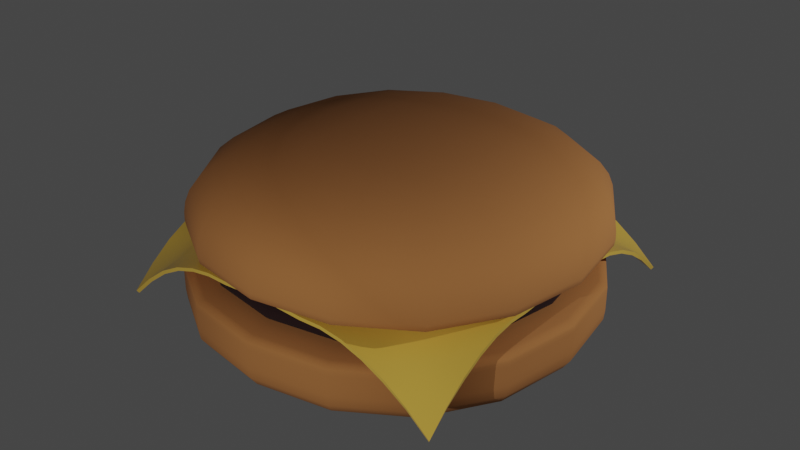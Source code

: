 # Source: hamburger.blend  (saved by Blender 3.6.11; exported with 4.5.12 LTS)
import bpy
from mathutils import Matrix  # noqa: F401  (used for matrix-valued properties, if any)

bpy.ops.wm.read_factory_settings(use_empty=True)
scene = bpy.context.scene
scene.name = 'Scene'

# ---- collections
col_collection = bpy.data.collections.new('Collection'); scene.collection.children.link(col_collection)

# ---- materials (node trees are filled in below, after node groups)
mat_bunmaterial = bpy.data.materials.new('bunMaterial')
mat_bunmaterial.use_transparent_shadow = False
mat_meatmaterial = bpy.data.materials.new('meatMaterial')
mat_meatmaterial.alpha_threshold = 0.0
mat_meatmaterial.use_transparent_shadow = False
mat_meatmaterial.roughness = 0.5
mat_meatmaterial.line_color = (0.0, 0.0, 0.0, 1.0)
mat_material_002 = bpy.data.materials.new('Material.002')
mat_material_002.use_transparent_shadow = False

# ---- node groups
ng_auto_smooth = bpy.data.node_groups.new('Auto Smooth', 'GeometryNodeTree')
_s = ng_auto_smooth.interface.new_socket(name='Geometry', in_out='OUTPUT', socket_type='NodeSocketGeometry')
_s = ng_auto_smooth.interface.new_socket(name='Geometry', in_out='INPUT', socket_type='NodeSocketGeometry')
_s = ng_auto_smooth.interface.new_socket(name='Angle', in_out='INPUT', socket_type='NodeSocketFloat')
_s.subtype = 'ANGLE'
_s.min_value = 0.0
_s.max_value = 3.142
ng_auto_smooth.is_modifier = True
_N = ng_auto_smooth.nodes; _L = ng_auto_smooth.links
n0 = _N.new('NodeGroupOutput'); n0.name = 'Group Output'; n0.location = (480, -100)
n1 = _N.new('NodeGroupInput'); n1.name = 'Group Input'; n1.location = (-420, -300)
n2 = _N.new('NodeGroupInput'); n2.name = 'Group Input.001'; n2.location = (-60, -100)
n3 = _N.new('GeometryNodeSetShadeSmooth'); n3.name = 'Set Shade Smooth'; n3.location = (120, -100)
n3.domain = 'EDGE'
n4 = _N.new('GeometryNodeSetShadeSmooth'); n4.name = 'Set Shade Smooth.001'; n4.location = (300, -100)
n5 = _N.new('GeometryNodeInputMeshEdgeAngle'); n5.name = 'Edge Angle'; n5.location = (-420, -220)
n6 = _N.new('GeometryNodeInputEdgeSmooth'); n6.name = 'Is Edge Smooth'; n6.location = (-60, -160)
n7 = _N.new('GeometryNodeInputShadeSmooth'); n7.name = 'Is Face Smooth'; n7.location = (-240, -340)
n8 = _N.new('FunctionNodeBooleanMath'); n8.name = 'Boolean Math'; n8.location = (-60, -220)
n9 = _N.new('FunctionNodeCompare'); n9.name = 'Compare'; n9.location = (-240, -180)
n9.operation = 'LESS_EQUAL'
_L.new(n5.outputs[0], n9.inputs[0])
_L.new(n4.outputs[0], n0.inputs[0])
_L.new(n1.outputs[1], n9.inputs[1])
_L.new(n9.outputs[0], n8.inputs[0])
_L.new(n7.outputs[0], n8.inputs[1])
_L.new(n2.outputs[0], n3.inputs[0])
_L.new(n6.outputs[0], n3.inputs[1])
_L.new(n3.outputs[0], n4.inputs[0])
_L.new(n8.outputs[0], n3.inputs[2])
n0.is_active_output = True

# ---- material node trees
mat_bunmaterial.use_nodes = True; mat_bunmaterial.node_tree.nodes.clear()
_N = mat_bunmaterial.node_tree.nodes; _L = mat_bunmaterial.node_tree.links
n0 = _N.new('ShaderNodeBsdfPrincipled'); n0.name = 'Principled BSDF'; n0.location = (10, 300)
n0.distribution = 'GGX'
n0.subsurface_method = 'RANDOM_WALK_SKIN'
n0.inputs[0].default_value = (0.4869, 0.1951, 0.05806, 1.0)
n0.inputs[2].default_value = 1.0
n0.inputs[3].default_value = 1.45
n0.inputs[27].default_value = (0.0, 0.0, 0.0, 1.0)
n0.inputs[28].default_value = 1.0
n1 = _N.new('ShaderNodeOutputMaterial'); n1.name = 'Material Output'; n1.location = (300, 300)
_L.new(n0.outputs[0], n1.inputs[0])
n1.is_active_output = True
mat_meatmaterial.use_nodes = True; mat_meatmaterial.node_tree.nodes.clear()
_N = mat_meatmaterial.node_tree.nodes; _L = mat_meatmaterial.node_tree.links
n0 = _N.new('ShaderNodeOutputMaterial'); n0.name = 'Material Output'; n0.location = (300, 300)
n1 = _N.new('ShaderNodeBsdfPrincipled'); n1.name = 'Principled BSDF'; n1.location = (10, 300)
n1.distribution = 'GGX'
n1.subsurface_method = 'RANDOM_WALK_SKIN'
n1.inputs[0].default_value = (0.01884, 0.005359, 0.00577, 1.0)
n1.inputs[2].default_value = 1.0
n1.inputs[3].default_value = 1.45
n1.inputs[27].default_value = (0.0, 0.0, 0.0, 1.0)
n1.inputs[28].default_value = 1.0
_L.new(n1.outputs[0], n0.inputs[0])
n0.is_active_output = True
mat_material_002.use_nodes = True; mat_material_002.node_tree.nodes.clear()
_N = mat_material_002.node_tree.nodes; _L = mat_material_002.node_tree.links
n0 = _N.new('ShaderNodeBsdfPrincipled'); n0.name = 'Principled BSDF'; n0.location = (10, 300)
n0.distribution = 'GGX'
n0.subsurface_method = 'RANDOM_WALK_SKIN'
n0.inputs[0].default_value = (0.8, 0.5077, 0.07723, 1.0)
n0.inputs[2].default_value = 0.1772
n0.inputs[3].default_value = 1.45
n0.inputs[27].default_value = (0.0, 0.0, 0.0, 1.0)
n0.inputs[28].default_value = 1.0
n1 = _N.new('ShaderNodeOutputMaterial'); n1.name = 'Material Output'; n1.location = (300, 300)
_L.new(n0.outputs[0], n1.inputs[0])
n1.is_active_output = True

# ---- world
world_world = bpy.data.worlds.new('World'); scene.world = world_world
world_world.use_nodes = True; world_world.node_tree.nodes.clear()
_N = world_world.node_tree.nodes; _L = world_world.node_tree.links
n0 = _N.new('ShaderNodeOutputWorld'); n0.name = 'World Output'; n0.location = (300, 300)
n1 = _N.new('ShaderNodeBackground'); n1.name = 'Background'; n1.location = (10, 300)
n1.inputs[0].default_value = (0.05088, 0.05088, 0.05088, 1.0)
_L.new(n1.outputs[0], n0.inputs[0])
n0.is_active_output = True
world_world.color = (0.05088, 0.05088, 0.05088)
world_world.use_sun_shadow = False
world_world.sun_shadow_jitter_overblur = 0.0

# ---- lights
light_point = bpy.data.lights.new('Point', 'POINT')
light_point.transmission_factor = 0.0
light_point.energy = 3000.0
light_point.shadow_maximum_resolution = 0.006
light_point.use_absolute_resolution = True
light_point_001 = bpy.data.lights.new('Point.001', 'POINT')
light_point_001.transmission_factor = 0.0
light_point_001.energy = 3000.0
light_point_001.shadow_maximum_resolution = 0.006
light_point_001.use_absolute_resolution = True

# ---- meshes
me_cube_004 = bpy.data.meshes.new('Cube.004')
me_cube_004.from_pydata([(-4.926, -5.0, 0.07447), (-4.926, -5.0, 1.926), (-4.926, 4.851, 0.07447), (-4.926, 4.851, 1.926), (4.926, -5.0, 0.07447), (4.926, -5.0, 1.926), (4.926, 4.851, 0.07447), (4.926, 4.851, 1.926), (-4.926, -5.0, 1.758), (-4.926, 4.851, 1.758), (4.926, 4.851, 1.758), (4.926, -5.0, 1.758), (-4.926, 4.851, 1.259), (4.926, 4.851, 1.259), (4.926, -5.0, 1.259), (-4.926, -5.0, 1.259)], [], [(8, 1, 3, 9), (9, 3, 7, 10), (10, 7, 5, 11), (11, 5, 1, 8), (2, 6, 4, 0), (7, 3, 1, 5), (14, 11, 8, 15), (13, 10, 11, 14), (12, 9, 10, 13), (15, 8, 9, 12), (0, 15, 12, 2), (2, 12, 13, 6), (6, 13, 14, 4), (4, 14, 15, 0)])
me_cube_004.polygons.foreach_set('use_smooth', [True] * 14)
_uv = me_cube_004.uv_layers.new(name='UVMap')
_uv.uv.foreach_set('vector', [0.6103, 0.0, 0.625, 0.0, 0.625, 0.25, 0.6103, 0.25, 0.6103, 0.25, 0.625, 0.25, 0.625, 0.5, 0.6103, 0.5, 0.6103, 0.5, 0.625, 0.5, 0.625, 0.75, 0.6103, 0.75, 0.6103, 0.75, 0.625, 0.75, 0.625, 1.0, 0.6103, 1.0, 0.125, 0.5, 0.375, 0.5, 0.375, 0.75, 0.125, 0.75, 0.625, 0.5, 0.875, 0.5, 0.875, 0.75, 0.625, 0.75, 0.4789, 0.75, 0.6103, 0.75, 0.6103, 1.0, 0.4789, 1.0, 0.4789, 0.5, 0.6103, 0.5, 0.6103, 0.75, 0.4789, 0.75, 0.4789, 0.25, 0.6103, 0.25, 0.6103, 0.5, 0.4789, 0.5, 0.4789, 0.0, 0.6103, 0.0, 0.6103, 0.25, 0.4789, 0.25, 0.375, 0.0, 0.4789, 0.0, 0.4789, 0.25, 0.375, 0.25, 0.375, 0.25, 0.4789, 0.25, 0.4789, 0.5, 0.375, 0.5, 0.375, 0.5, 0.4789, 0.5, 0.4789, 0.75, 0.375, 0.75, 0.375, 0.75, 0.4789, 0.75, 0.4789, 1.0, 0.375, 1.0])
me_cube_004.materials.append(mat_bunmaterial)
me_cube_004.update()
me_cube_005 = bpy.data.meshes.new('Cube.005')
me_cube_005.from_pydata([(-3.322, -3.397, 0.641), (-3.163, -3.238, 1.4), (-3.322, 3.248, 0.641), (-3.163, 3.089, 1.4), (3.322, -3.397, 0.641), (3.163, -3.238, 1.4), (3.322, 3.248, 0.641), (3.163, 3.089, 1.4), (-4.423, -4.497, 1.263), (-4.423, 4.348, 1.263), (4.423, 4.348, 1.263), (4.423, -4.497, 1.263), (-4.423, 4.348, 0.8147), (4.423, 4.348, 0.8147), (4.423, -4.497, 0.8147), (-4.423, -4.497, 0.8147)], [], [(8, 1, 3, 9), (9, 3, 7, 10), (10, 7, 5, 11), (11, 5, 1, 8), (2, 6, 4, 0), (7, 3, 1, 5), (14, 11, 8, 15), (13, 10, 11, 14), (12, 9, 10, 13), (15, 8, 9, 12), (0, 15, 12, 2), (2, 12, 13, 6), (6, 13, 14, 4), (4, 14, 15, 0)])
me_cube_005.polygons.foreach_set('use_smooth', [True] * 14)
_uv = me_cube_005.uv_layers.new(name='UVMap')
_uv.uv.foreach_set('vector', [0.6103, 0.0, 0.625, 0.0, 0.625, 0.25, 0.6103, 0.25, 0.6103, 0.25, 0.625, 0.25, 0.625, 0.5, 0.6103, 0.5, 0.6103, 0.5, 0.625, 0.5, 0.625, 0.75, 0.6103, 0.75, 0.6103, 0.75, 0.625, 0.75, 0.625, 1.0, 0.6103, 1.0, 0.125, 0.5, 0.375, 0.5, 0.375, 0.75, 0.125, 0.75, 0.625, 0.5, 0.875, 0.5, 0.875, 0.75, 0.625, 0.75, 0.4789, 0.75, 0.6103, 0.75, 0.6103, 1.0, 0.4789, 1.0, 0.4789, 0.5, 0.6103, 0.5, 0.6103, 0.75, 0.4789, 0.75, 0.4789, 0.25, 0.6103, 0.25, 0.6103, 0.5, 0.4789, 0.5, 0.4789, 0.0, 0.6103, 0.0, 0.6103, 0.25, 0.4789, 0.25, 0.375, 0.0, 0.4789, 0.0, 0.4789, 0.25, 0.375, 0.25, 0.375, 0.25, 0.4789, 0.25, 0.4789, 0.5, 0.375, 0.5, 0.375, 0.5, 0.4789, 0.5, 0.4789, 0.75, 0.375, 0.75, 0.375, 0.75, 0.4789, 0.75, 0.4789, 1.0, 0.375, 1.0])
me_cube_005.materials.append(mat_meatmaterial)
me_cube_005.update()
me_plane = bpy.data.meshes.new('Plane')
me_plane.from_pydata([(-4.079, -4.078, -1.461), (4.076, -4.086, -1.463), (-4.081, 4.077, -1.461), (4.078, 4.069, -1.459), (-4.083, 3.567, -0.9952), (-4.085, 3.056, -0.626), (-4.085, 2.544, -0.3527), (-4.087, 2.033, -0.1757), (-4.089, 1.52, -0.09587), (-4.093, 1.008, -0.1065), (-4.098, 0.495, -0.1382), (-4.093, -0.01123, -0.1065), (-4.098, -0.5242, -0.1382), (-4.093, -1.03, -0.1065), (-4.089, -1.537, -0.09585), (-4.086, -2.043, -0.1712), (-4.084, -2.546, -0.3341), (-4.082, -3.053, -0.6021), (-4.08, -3.566, -0.9857), (-3.574, -4.076, -0.9876), (-3.071, -4.074, -0.6053), (-2.569, -4.079, -0.3388), (-2.068, -4.087, -0.1779), (-1.569, -4.094, -0.104), (-1.071, -4.099, -0.1134), (-0.5494, -4.094, -0.08739), (-0.02954, -4.089, -0.06479), (0.4698, -4.094, -0.08739), (0.9675, -4.099, -0.1134), (1.489, -4.094, -0.1042), (2.01, -4.092, -0.1843), (2.529, -4.092, -0.3605), (3.047, -4.092, -0.6324), (3.563, -4.09, -0.9996), (4.079, -3.595, -0.997), (4.084, -3.112, -0.6255), (4.09, -2.635, -0.3478), (4.098, -2.164, -0.1647), (4.106, -1.699, -0.07684), (4.115, -1.24, -0.07743), (4.106, -0.6796, -0.05969), (4.099, -0.1261, -0.04425), (4.106, 0.3396, -0.05969), (4.115, 0.7986, -0.07743), (4.106, 1.359, -0.07633), (4.098, 1.913, -0.1628), (4.091, 2.461, -0.3444), (4.085, 3.004, -0.6212), (4.08, 3.541, -0.9927), (3.564, 4.066, -0.9921), (3.045, 4.067, -0.621), (2.523, 4.07, -0.3454), (1.998, 4.074, -0.1657), (1.47, 4.077, -0.08225), (0.9399, 4.078, -0.08827), (0.4067, 4.079, -0.1145), (-0.0793, 4.078, -0.08827), (-0.5889, 4.078, -0.08827), (-1.122, 4.079, -0.1145), (-1.608, 4.078, -0.1049), (-2.097, 4.078, -0.1839), (-2.588, 4.078, -0.3593), (-3.083, 4.077, -0.6305), (-3.58, 4.077, -0.9975), (-3.575, -3.557, -0.7953), (-3.576, -3.037, -0.4833), (-3.577, -2.535, -0.2655), (-3.578, -2.039, -0.1407), (-3.579, -1.537, -0.08599), (-3.582, -1.029, -0.09485), (-3.583, -0.5208, -0.1065), (-3.582, -0.009978, -0.09461), (-3.583, 0.4984, -0.1065), (-3.582, 1.009, -0.09487), (-3.58, 1.521, -0.08686), (-3.58, 2.033, -0.1586), (-3.581, 2.545, -0.3186), (-3.581, 3.056, -0.5562), (-3.581, 3.567, -0.8346), (-3.072, -3.548, -0.4841), (-3.073, -3.011, -0.2405), (-3.071, -2.528, -0.1541), (-3.07, -2.036, -0.08758), (-3.069, -1.535, -0.06457), (-3.069, -1.027, -0.07471), (-3.07, -0.5179, -0.079), (-3.069, -0.007707, -0.07307), (-3.07, 0.5013, -0.079), (-3.07, 1.012, -0.07479), (-3.072, 1.523, -0.06702), (-3.074, 2.034, -0.1134), (-3.077, 2.545, -0.2302), (-3.081, 3.056, -0.3952), (-3.082, 3.567, -0.5583), (-2.569, -3.557, -0.267), (-2.568, -3.039, -0.1539), (-2.565, -2.538, -0.08107), (-2.561, -2.039, -0.04808), (-2.559, -1.535, -0.05185), (-2.558, -1.025, -0.05588), (-2.557, -0.5156, -0.05612), (-2.556, -0.005498, -0.05213), (-2.557, 0.5038, -0.05614), (-2.559, 1.014, -0.05603), (-2.563, 1.524, -0.05315), (-2.569, 2.035, -0.06656), (-2.575, 2.546, -0.1333), (-2.582, 3.057, -0.2318), (-2.587, 3.567, -0.3227), (-2.067, -3.572, -0.1434), (-2.062, -3.058, -0.08717), (-2.057, -2.55, -0.04697), (-2.053, -2.043, -0.03958), (-2.049, -1.534, -0.04189), (-2.046, -1.024, -0.04006), (-2.045, -0.5137, -0.03765), (-2.044, -0.0036, -0.03413), (-2.045, 0.5058, -0.0377), (-2.049, 1.016, -0.04027), (-2.055, 1.526, -0.04233), (-2.063, 2.037, -0.04509), (-2.073, 2.547, -0.06629), (-2.084, 3.058, -0.115), (-2.093, 3.568, -0.1637), (-1.564, -3.582, -0.08838), (-1.557, -3.068, -0.06198), (-1.549, -2.557, -0.04825), (-1.543, -2.045, -0.03953), (-1.539, -1.534, -0.03248), (-1.535, -1.023, -0.0273), (-1.533, -0.5122, -0.02317), (-1.532, -0.002087, -0.0198), (-1.534, 0.5074, -0.02323), (-1.539, 1.017, -0.02752), (-1.546, 1.527, -0.03292), (-1.556, 2.038, -0.04021), (-1.569, 2.548, -0.05025), (-1.584, 3.058, -0.06562), (-1.599, 3.568, -0.09045), (-1.059, -3.584, -0.08739), (-1.049, -3.07, -0.0651), (-1.04, -2.557, -0.04758), (-1.033, -2.045, -0.03429), (-1.028, -1.533, -0.02447), (-1.024, -1.022, -0.01735), (-1.022, -0.5111, -0.01235), (-1.021, -0.0009813, -0.009326), (-1.023, 0.5086, -0.01241), (-1.028, 1.018, -0.01754), (-1.036, 1.528, -0.02485), (-1.047, 2.038, -0.03487), (-1.061, 2.549, -0.0483), (-1.078, 3.059, -0.0659), (-1.099, 3.569, -0.08827), (-0.545, -3.582, -0.07762), (-0.5369, -3.069, -0.05995), (-0.5291, -2.556, -0.04281), (-0.5225, -2.044, -0.0287), (-0.5173, -1.532, -0.01793), (-0.5134, -1.021, -0.01015), (-0.511, -0.5103, -0.005088), (-0.51, -0.0002804, -0.002669), (-0.512, 0.5093, -0.005126), (-0.5169, 1.019, -0.01029), (-0.5246, 1.529, -0.01819), (-0.5351, 2.039, -0.02909), (-0.5484, 2.549, -0.04328), (-0.564, 3.059, -0.06055), (-0.58, 3.569, -0.0784), (-0.02733, -3.579, -0.05995), (-0.02217, -3.067, -0.04863), (-0.01621, -2.555, -0.03557), (-0.01067, -2.043, -0.02341), (-0.006071, -1.531, -0.01336), (-0.002681, -1.02, -0.005999), (-0.0006487, -0.5099, -0.00152), (-3.349e-05, -3.367e-06, -6.835e-05), (-0.001943, 0.5096, -0.002264), (-0.006827, 1.019, -0.007706), (-0.01468, 1.529, -0.01638), (-0.02541, 2.039, -0.02828), (-0.03881, 2.549, -0.0432), (-0.0544, 3.059, -0.06055), (-0.07043, 3.569, -0.0784), (0.4742, -3.582, -0.07762), (0.4823, -3.069, -0.05997), (0.4903, -2.557, -0.04319), (0.4973, -2.047, -0.02905), (0.5029, -1.536, -0.01774), (0.5069, -1.025, -0.00926), (0.5093, -0.5142, -0.003632), (0.51, -0.002765, -0.001065), (0.5082, 0.5055, -0.00387), (0.5031, 1.015, -0.009808), (0.4948, 1.525, -0.01879), (0.4832, 2.036, -0.03091), (0.4685, 2.548, -0.04638), (0.4508, 3.059, -0.06546), (0.4303, 3.569, -0.08827), (0.9794, -3.584, -0.08759), (0.9902, -3.073, -0.06604), (0.9996, -2.564, -0.04837), (1.007, -2.056, -0.03408), (1.014, -1.547, -0.02271), (1.018, -1.037, -0.01394), (1.021, -0.5248, -0.007687), (1.021, -0.01153, -0.004143), (1.02, 0.495, -0.007201), (1.015, 1.003, -0.01295), (1.007, 1.514, -0.0212), (0.9961, 2.027, -0.03201), (0.9819, 2.541, -0.04551), (0.9655, 3.055, -0.06155), (0.9489, 3.568, -0.07856), (1.494, -3.586, -0.09078), (1.503, -3.08, -0.06612), (1.512, -2.575, -0.04977), (1.52, -2.07, -0.03777), (1.527, -1.564, -0.02787), (1.531, -1.054, -0.01978), (1.533, -0.5416, -0.01343), (1.533, -0.02597, -0.009169), (1.533, 0.4781, -0.0123), (1.53, 0.9857, -0.01734), (1.523, 1.498, -0.02395), (1.513, 2.013, -0.03213), (1.5, 2.53, -0.04186), (1.487, 3.048, -0.05463), (1.475, 3.564, -0.07351), (2.013, -3.589, -0.1647), (2.02, -3.088, -0.1154), (2.028, -2.589, -0.06474), (2.035, -2.089, -0.04032), (2.041, -1.586, -0.03335), (2.045, -1.078, -0.02687), (2.047, -0.5644, -0.02086), (2.046, -0.04555, -0.01599), (2.047, 0.4551, -0.01951), (2.045, 0.9614, -0.02354), (2.04, 1.474, -0.02787), (2.031, 1.993, -0.03254), (2.021, 2.515, -0.05434), (2.01, 3.037, -0.1018), (2.002, 3.557, -0.1477), (2.532, -3.593, -0.3241), (2.538, -3.098, -0.2318), (2.545, -2.604, -0.1305), (2.552, -2.111, -0.0592), (2.558, -1.614, -0.03967), (2.561, -1.109, -0.03561), (2.562, -0.593, -0.03008), (2.56, -0.06921, -0.02429), (2.562, 0.4264, -0.02921), (2.562, 0.9306, -0.03228), (2.558, 1.446, -0.03384), (2.551, 1.969, -0.05097), (2.542, 2.497, -0.12), (2.533, 3.025, -0.2191), (2.526, 3.55, -0.3096), (3.05, -3.596, -0.5599), (3.055, -3.106, -0.3949), (3.061, -2.62, -0.2263), (3.069, -2.135, -0.1039), (3.075, -1.647, -0.04945), (3.078, -1.146, -0.04655), (3.078, -0.6263, -0.04111), (3.074, -0.09461, -0.03321), (3.078, 0.393, -0.04095), (3.079, 0.8931, -0.0443), (3.076, 1.412, -0.04455), (3.07, 1.944, -0.09677), (3.062, 2.48, -0.2173), (3.054, 3.014, -0.3845), (3.048, 3.543, -0.5487), (3.566, -3.597, -0.8363), (3.57, -3.111, -0.5557), (3.577, -2.632, -0.314), (3.585, -2.156, -0.148), (3.592, -1.68, -0.06743), (3.596, -1.189, -0.0603), (3.593, -0.6606, -0.05302), (3.587, -0.1166, -0.04095), (3.593, 0.3586, -0.05302), (3.597, 0.8492, -0.05969), (3.593, 1.378, -0.06465), (3.586, 1.922, -0.1431), (3.578, 2.466, -0.3076), (3.571, 3.007, -0.5483), (3.566, 3.541, -0.8287)], [], [(288, 48, 3, 49), (4, 78, 63, 2), (78, 93, 62, 63), (93, 108, 61, 62), (108, 123, 60, 61), (123, 138, 59, 60), (138, 153, 58, 59), (153, 168, 57, 58), (168, 183, 56, 57), (183, 198, 55, 56), (198, 213, 54, 55), (213, 228, 53, 54), (228, 243, 52, 53), (243, 258, 51, 52), (258, 273, 50, 51), (273, 288, 49, 50), (0, 19, 64, 18), (18, 64, 65, 17), (17, 65, 66, 16), (16, 66, 67, 15), (15, 67, 68, 14), (14, 68, 69, 13), (13, 69, 70, 12), (12, 70, 71, 11), (11, 71, 72, 10), (10, 72, 73, 9), (9, 73, 74, 8), (8, 74, 75, 7), (7, 75, 76, 6), (6, 76, 77, 5), (5, 77, 78, 4), (19, 20, 79, 64), (64, 79, 80, 65), (65, 80, 81, 66), (66, 81, 82, 67), (67, 82, 83, 68), (68, 83, 84, 69), (69, 84, 85, 70), (70, 85, 86, 71), (71, 86, 87, 72), (72, 87, 88, 73), (73, 88, 89, 74), (74, 89, 90, 75), (75, 90, 91, 76), (76, 91, 92, 77), (77, 92, 93, 78), (20, 21, 94, 79), (79, 94, 95, 80), (80, 95, 96, 81), (81, 96, 97, 82), (82, 97, 98, 83), (83, 98, 99, 84), (84, 99, 100, 85), (85, 100, 101, 86), (86, 101, 102, 87), (87, 102, 103, 88), (88, 103, 104, 89), (89, 104, 105, 90), (90, 105, 106, 91), (91, 106, 107, 92), (92, 107, 108, 93), (21, 22, 109, 94), (94, 109, 110, 95), (95, 110, 111, 96), (96, 111, 112, 97), (97, 112, 113, 98), (98, 113, 114, 99), (99, 114, 115, 100), (100, 115, 116, 101), (101, 116, 117, 102), (102, 117, 118, 103), (103, 118, 119, 104), (104, 119, 120, 105), (105, 120, 121, 106), (106, 121, 122, 107), (107, 122, 123, 108), (22, 23, 124, 109), (109, 124, 125, 110), (110, 125, 126, 111), (111, 126, 127, 112), (112, 127, 128, 113), (113, 128, 129, 114), (114, 129, 130, 115), (115, 130, 131, 116), (116, 131, 132, 117), (117, 132, 133, 118), (118, 133, 134, 119), (119, 134, 135, 120), (120, 135, 136, 121), (121, 136, 137, 122), (122, 137, 138, 123), (23, 24, 139, 124), (124, 139, 140, 125), (125, 140, 141, 126), (126, 141, 142, 127), (127, 142, 143, 128), (128, 143, 144, 129), (129, 144, 145, 130), (130, 145, 146, 131), (131, 146, 147, 132), (132, 147, 148, 133), (133, 148, 149, 134), (134, 149, 150, 135), (135, 150, 151, 136), (136, 151, 152, 137), (137, 152, 153, 138), (24, 25, 154, 139), (139, 154, 155, 140), (140, 155, 156, 141), (141, 156, 157, 142), (142, 157, 158, 143), (143, 158, 159, 144), (144, 159, 160, 145), (145, 160, 161, 146), (146, 161, 162, 147), (147, 162, 163, 148), (148, 163, 164, 149), (149, 164, 165, 150), (150, 165, 166, 151), (151, 166, 167, 152), (152, 167, 168, 153), (25, 26, 169, 154), (154, 169, 170, 155), (155, 170, 171, 156), (156, 171, 172, 157), (157, 172, 173, 158), (158, 173, 174, 159), (159, 174, 175, 160), (160, 175, 176, 161), (161, 176, 177, 162), (162, 177, 178, 163), (163, 178, 179, 164), (164, 179, 180, 165), (165, 180, 181, 166), (166, 181, 182, 167), (167, 182, 183, 168), (26, 27, 184, 169), (169, 184, 185, 170), (170, 185, 186, 171), (171, 186, 187, 172), (172, 187, 188, 173), (173, 188, 189, 174), (174, 189, 190, 175), (175, 190, 191, 176), (176, 191, 192, 177), (177, 192, 193, 178), (178, 193, 194, 179), (179, 194, 195, 180), (180, 195, 196, 181), (181, 196, 197, 182), (182, 197, 198, 183), (27, 28, 199, 184), (184, 199, 200, 185), (185, 200, 201, 186), (186, 201, 202, 187), (187, 202, 203, 188), (188, 203, 204, 189), (189, 204, 205, 190), (190, 205, 206, 191), (191, 206, 207, 192), (192, 207, 208, 193), (193, 208, 209, 194), (194, 209, 210, 195), (195, 210, 211, 196), (196, 211, 212, 197), (197, 212, 213, 198), (28, 29, 214, 199), (199, 214, 215, 200), (200, 215, 216, 201), (201, 216, 217, 202), (202, 217, 218, 203), (203, 218, 219, 204), (204, 219, 220, 205), (205, 220, 221, 206), (206, 221, 222, 207), (207, 222, 223, 208), (208, 223, 224, 209), (209, 224, 225, 210), (210, 225, 226, 211), (211, 226, 227, 212), (212, 227, 228, 213), (29, 30, 229, 214), (214, 229, 230, 215), (215, 230, 231, 216), (216, 231, 232, 217), (217, 232, 233, 218), (218, 233, 234, 219), (219, 234, 235, 220), (220, 235, 236, 221), (221, 236, 237, 222), (222, 237, 238, 223), (223, 238, 239, 224), (224, 239, 240, 225), (225, 240, 241, 226), (226, 241, 242, 227), (227, 242, 243, 228), (30, 31, 244, 229), (229, 244, 245, 230), (230, 245, 246, 231), (231, 246, 247, 232), (232, 247, 248, 233), (233, 248, 249, 234), (234, 249, 250, 235), (235, 250, 251, 236), (236, 251, 252, 237), (237, 252, 253, 238), (238, 253, 254, 239), (239, 254, 255, 240), (240, 255, 256, 241), (241, 256, 257, 242), (242, 257, 258, 243), (31, 32, 259, 244), (244, 259, 260, 245), (245, 260, 261, 246), (246, 261, 262, 247), (247, 262, 263, 248), (248, 263, 264, 249), (249, 264, 265, 250), (250, 265, 266, 251), (251, 266, 267, 252), (252, 267, 268, 253), (253, 268, 269, 254), (254, 269, 270, 255), (255, 270, 271, 256), (256, 271, 272, 257), (257, 272, 273, 258), (32, 33, 274, 259), (259, 274, 275, 260), (260, 275, 276, 261), (261, 276, 277, 262), (262, 277, 278, 263), (263, 278, 279, 264), (264, 279, 280, 265), (265, 280, 281, 266), (266, 281, 282, 267), (267, 282, 283, 268), (268, 283, 284, 269), (269, 284, 285, 270), (270, 285, 286, 271), (271, 286, 287, 272), (272, 287, 288, 273), (33, 1, 34, 274), (274, 34, 35, 275), (275, 35, 36, 276), (276, 36, 37, 277), (277, 37, 38, 278), (278, 38, 39, 279), (279, 39, 40, 280), (280, 40, 41, 281), (281, 41, 42, 282), (282, 42, 43, 283), (283, 43, 44, 284), (284, 44, 45, 285), (285, 45, 46, 286), (286, 46, 47, 287), (287, 47, 48, 288)])
me_plane.polygons.foreach_set('use_smooth', [True] * 256)
_uv = me_plane.uv_layers.new(name='UVMap')
_uv.uv.foreach_set('vector', [0.9375, 0.9375, 1.0, 0.9375, 1.0, 1.0, 0.9375, 1.0, 0.0, 0.9375, 0.0625, 0.9375, 0.0625, 1.0, 0.0, 1.0, 0.0625, 0.9375, 0.125, 0.9375, 0.125, 1.0, 0.0625, 1.0, 0.125, 0.9375, 0.1875, 0.9375, 0.1875, 1.0, 0.125, 1.0, 0.1875, 0.9375, 0.25, 0.9375, 0.25, 1.0, 0.1875, 1.0, 0.25, 0.9375, 0.3125, 0.9375, 0.3125, 1.0, 0.25, 1.0, 0.3125, 0.9375, 0.375, 0.9375, 0.375, 1.0, 0.3125, 1.0, 0.375, 0.9375, 0.4375, 0.9375, 0.4375, 1.0, 0.375, 1.0, 0.4375, 0.9375, 0.5, 0.9375, 0.5, 1.0, 0.4375, 1.0, 0.5, 0.9375, 0.5625, 0.9375, 0.5625, 1.0, 0.5, 1.0, 0.5625, 0.9375, 0.625, 0.9375, 0.625, 1.0, 0.5625, 1.0, 0.625, 0.9375, 0.6875, 0.9375, 0.6875, 1.0, 0.625, 1.0, 0.6875, 0.9375, 0.75, 0.9375, 0.75, 1.0, 0.6875, 1.0, 0.75, 0.9375, 0.8125, 0.9375, 0.8125, 1.0, 0.75, 1.0, 0.8125, 0.9375, 0.875, 0.9375, 0.875, 1.0, 0.8125, 1.0, 0.875, 0.9375, 0.9375, 0.9375, 0.9375, 1.0, 0.875, 1.0, 0.0, 0.0, 0.0625, 0.0, 0.0625, 0.0625, 0.0, 0.0625, 0.0, 0.0625, 0.0625, 0.0625, 0.0625, 0.125, 0.0, 0.125, 0.0, 0.125, 0.0625, 0.125, 0.0625, 0.1875, 0.0, 0.1875, 0.0, 0.1875, 0.0625, 0.1875, 0.0625, 0.25, 0.0, 0.25, 0.0, 0.25, 0.0625, 0.25, 0.0625, 0.3125, 0.0, 0.3125, 0.0, 0.3125, 0.0625, 0.3125, 0.0625, 0.375, 0.0, 0.375, 0.0, 0.375, 0.0625, 0.375, 0.0625, 0.4375, 0.0, 0.4375, 0.0, 0.4375, 0.0625, 0.4375, 0.0625, 0.5, 0.0, 0.5, 0.0, 0.5, 0.0625, 0.5, 0.0625, 0.5625, 0.0, 0.5625, 0.0, 0.5625, 0.0625, 0.5625, 0.0625, 0.625, 0.0, 0.625, 0.0, 0.625, 0.0625, 0.625, 0.0625, 0.6875, 0.0, 0.6875, 0.0, 0.6875, 0.0625, 0.6875, 0.0625, 0.75, 0.0, 0.75, 0.0, 0.75, 0.0625, 0.75, 0.0625, 0.8125, 0.0, 0.8125, 0.0, 0.8125, 0.0625, 0.8125, 0.0625, 0.875, 0.0, 0.875, 0.0, 0.875, 0.0625, 0.875, 0.0625, 0.9375, 0.0, 0.9375, 0.0625, 0.0, 0.125, 0.0, 0.125, 0.0625, 0.0625, 0.0625, 0.0625, 0.0625, 0.125, 0.0625, 0.125, 0.125, 0.0625, 0.125, 0.0625, 0.125, 0.125, 0.125, 0.125, 0.1875, 0.0625, 0.1875, 0.0625, 0.1875, 0.125, 0.1875, 0.125, 0.25, 0.0625, 0.25, 0.0625, 0.25, 0.125, 0.25, 0.125, 0.3125, 0.0625, 0.3125, 0.0625, 0.3125, 0.125, 0.3125, 0.125, 0.375, 0.0625, 0.375, 0.0625, 0.375, 0.125, 0.375, 0.125, 0.4375, 0.0625, 0.4375, 0.0625, 0.4375, 0.125, 0.4375, 0.125, 0.5, 0.0625, 0.5, 0.0625, 0.5, 0.125, 0.5, 0.125, 0.5625, 0.0625, 0.5625, 0.0625, 0.5625, 0.125, 0.5625, 0.125, 0.625, 0.0625, 0.625, 0.0625, 0.625, 0.125, 0.625, 0.125, 0.6875, 0.0625, 0.6875, 0.0625, 0.6875, 0.125, 0.6875, 0.125, 0.75, 0.0625, 0.75, 0.0625, 0.75, 0.125, 0.75, 0.125, 0.8125, 0.0625, 0.8125, 0.0625, 0.8125, 0.125, 0.8125, 0.125, 0.875, 0.0625, 0.875, 0.0625, 0.875, 0.125, 0.875, 0.125, 0.9375, 0.0625, 0.9375, 0.125, 0.0, 0.1875, 0.0, 0.1875, 0.0625, 0.125, 0.0625, 0.125, 0.0625, 0.1875, 0.0625, 0.1875, 0.125, 0.125, 0.125, 0.125, 0.125, 0.1875, 0.125, 0.1875, 0.1875, 0.125, 0.1875, 0.125, 0.1875, 0.1875, 0.1875, 0.1875, 0.25, 0.125, 0.25, 0.125, 0.25, 0.1875, 0.25, 0.1875, 0.3125, 0.125, 0.3125, 0.125, 0.3125, 0.1875, 0.3125, 0.1875, 0.375, 0.125, 0.375, 0.125, 0.375, 0.1875, 0.375, 0.1875, 0.4375, 0.125, 0.4375, 0.125, 0.4375, 0.1875, 0.4375, 0.1875, 0.5, 0.125, 0.5, 0.125, 0.5, 0.1875, 0.5, 0.1875, 0.5625, 0.125, 0.5625, 0.125, 0.5625, 0.1875, 0.5625, 0.1875, 0.625, 0.125, 0.625, 0.125, 0.625, 0.1875, 0.625, 0.1875, 0.6875, 0.125, 0.6875, 0.125, 0.6875, 0.1875, 0.6875, 0.1875, 0.75, 0.125, 0.75, 0.125, 0.75, 0.1875, 0.75, 0.1875, 0.8125, 0.125, 0.8125, 0.125, 0.8125, 0.1875, 0.8125, 0.1875, 0.875, 0.125, 0.875, 0.125, 0.875, 0.1875, 0.875, 0.1875, 0.9375, 0.125, 0.9375, 0.1875, 0.0, 0.25, 0.0, 0.25, 0.0625, 0.1875, 0.0625, 0.1875, 0.0625, 0.25, 0.0625, 0.25, 0.125, 0.1875, 0.125, 0.1875, 0.125, 0.25, 0.125, 0.25, 0.1875, 0.1875, 0.1875, 0.1875, 0.1875, 0.25, 0.1875, 0.25, 0.25, 0.1875, 0.25, 0.1875, 0.25, 0.25, 0.25, 0.25, 0.3125, 0.1875, 0.3125, 0.1875, 0.3125, 0.25, 0.3125, 0.25, 0.375, 0.1875, 0.375, 0.1875, 0.375, 0.25, 0.375, 0.25, 0.4375, 0.1875, 0.4375, 0.1875, 0.4375, 0.25, 0.4375, 0.25, 0.5, 0.1875, 0.5, 0.1875, 0.5, 0.25, 0.5, 0.25, 0.5625, 0.1875, 0.5625, 0.1875, 0.5625, 0.25, 0.5625, 0.25, 0.625, 0.1875, 0.625, 0.1875, 0.625, 0.25, 0.625, 0.25, 0.6875, 0.1875, 0.6875, 0.1875, 0.6875, 0.25, 0.6875, 0.25, 0.75, 0.1875, 0.75, 0.1875, 0.75, 0.25, 0.75, 0.25, 0.8125, 0.1875, 0.8125, 0.1875, 0.8125, 0.25, 0.8125, 0.25, 0.875, 0.1875, 0.875, 0.1875, 0.875, 0.25, 0.875, 0.25, 0.9375, 0.1875, 0.9375, 0.25, 0.0, 0.3125, 0.0, 0.3125, 0.0625, 0.25, 0.0625, 0.25, 0.0625, 0.3125, 0.0625, 0.3125, 0.125, 0.25, 0.125, 0.25, 0.125, 0.3125, 0.125, 0.3125, 0.1875, 0.25, 0.1875, 0.25, 0.1875, 0.3125, 0.1875, 0.3125, 0.25, 0.25, 0.25, 0.25, 0.25, 0.3125, 0.25, 0.3125, 0.3125, 0.25, 0.3125, 0.25, 0.3125, 0.3125, 0.3125, 0.3125, 0.375, 0.25, 0.375, 0.25, 0.375, 0.3125, 0.375, 0.3125, 0.4375, 0.25, 0.4375, 0.25, 0.4375, 0.3125, 0.4375, 0.3125, 0.5, 0.25, 0.5, 0.25, 0.5, 0.3125, 0.5, 0.3125, 0.5625, 0.25, 0.5625, 0.25, 0.5625, 0.3125, 0.5625, 0.3125, 0.625, 0.25, 0.625, 0.25, 0.625, 0.3125, 0.625, 0.3125, 0.6875, 0.25, 0.6875, 0.25, 0.6875, 0.3125, 0.6875, 0.3125, 0.75, 0.25, 0.75, 0.25, 0.75, 0.3125, 0.75, 0.3125, 0.8125, 0.25, 0.8125, 0.25, 0.8125, 0.3125, 0.8125, 0.3125, 0.875, 0.25, 0.875, 0.25, 0.875, 0.3125, 0.875, 0.3125, 0.9375, 0.25, 0.9375, 0.3125, 0.0, 0.375, 0.0, 0.375, 0.0625, 0.3125, 0.0625, 0.3125, 0.0625, 0.375, 0.0625, 0.375, 0.125, 0.3125, 0.125, 0.3125, 0.125, 0.375, 0.125, 0.375, 0.1875, 0.3125, 0.1875, 0.3125, 0.1875, 0.375, 0.1875, 0.375, 0.25, 0.3125, 0.25, 0.3125, 0.25, 0.375, 0.25, 0.375, 0.3125, 0.3125, 0.3125, 0.3125, 0.3125, 0.375, 0.3125, 0.375, 0.375, 0.3125, 0.375, 0.3125, 0.375, 0.375, 0.375, 0.375, 0.4375, 0.3125, 0.4375, 0.3125, 0.4375, 0.375, 0.4375, 0.375, 0.5, 0.3125, 0.5, 0.3125, 0.5, 0.375, 0.5, 0.375, 0.5625, 0.3125, 0.5625, 0.3125, 0.5625, 0.375, 0.5625, 0.375, 0.625, 0.3125, 0.625, 0.3125, 0.625, 0.375, 0.625, 0.375, 0.6875, 0.3125, 0.6875, 0.3125, 0.6875, 0.375, 0.6875, 0.375, 0.75, 0.3125, 0.75, 0.3125, 0.75, 0.375, 0.75, 0.375, 0.8125, 0.3125, 0.8125, 0.3125, 0.8125, 0.375, 0.8125, 0.375, 0.875, 0.3125, 0.875, 0.3125, 0.875, 0.375, 0.875, 0.375, 0.9375, 0.3125, 0.9375, 0.375, 0.0, 0.4375, 0.0, 0.4375, 0.0625, 0.375, 0.0625, 0.375, 0.0625, 0.4375, 0.0625, 0.4375, 0.125, 0.375, 0.125, 0.375, 0.125, 0.4375, 0.125, 0.4375, 0.1875, 0.375, 0.1875, 0.375, 0.1875, 0.4375, 0.1875, 0.4375, 0.25, 0.375, 0.25, 0.375, 0.25, 0.4375, 0.25, 0.4375, 0.3125, 0.375, 0.3125, 0.375, 0.3125, 0.4375, 0.3125, 0.4375, 0.375, 0.375, 0.375, 0.375, 0.375, 0.4375, 0.375, 0.4375, 0.4375, 0.375, 0.4375, 0.375, 0.4375, 0.4375, 0.4375, 0.4375, 0.5, 0.375, 0.5, 0.375, 0.5, 0.4375, 0.5, 0.4375, 0.5625, 0.375, 0.5625, 0.375, 0.5625, 0.4375, 0.5625, 0.4375, 0.625, 0.375, 0.625, 0.375, 0.625, 0.4375, 0.625, 0.4375, 0.6875, 0.375, 0.6875, 0.375, 0.6875, 0.4375, 0.6875, 0.4375, 0.75, 0.375, 0.75, 0.375, 0.75, 0.4375, 0.75, 0.4375, 0.8125, 0.375, 0.8125, 0.375, 0.8125, 0.4375, 0.8125, 0.4375, 0.875, 0.375, 0.875, 0.375, 0.875, 0.4375, 0.875, 0.4375, 0.9375, 0.375, 0.9375, 0.4375, 0.0, 0.5, 0.0, 0.5, 0.0625, 0.4375, 0.0625, 0.4375, 0.0625, 0.5, 0.0625, 0.5, 0.125, 0.4375, 0.125, 0.4375, 0.125, 0.5, 0.125, 0.5, 0.1875, 0.4375, 0.1875, 0.4375, 0.1875, 0.5, 0.1875, 0.5, 0.25, 0.4375, 0.25, 0.4375, 0.25, 0.5, 0.25, 0.5, 0.3125, 0.4375, 0.3125, 0.4375, 0.3125, 0.5, 0.3125, 0.5, 0.375, 0.4375, 0.375, 0.4375, 0.375, 0.5, 0.375, 0.5, 0.4375, 0.4375, 0.4375, 0.4375, 0.4375, 0.5, 0.4375, 0.5, 0.5, 0.4375, 0.5, 0.4375, 0.5, 0.5, 0.5, 0.5, 0.5625, 0.4375, 0.5625, 0.4375, 0.5625, 0.5, 0.5625, 0.5, 0.625, 0.4375, 0.625, 0.4375, 0.625, 0.5, 0.625, 0.5, 0.6875, 0.4375, 0.6875, 0.4375, 0.6875, 0.5, 0.6875, 0.5, 0.75, 0.4375, 0.75, 0.4375, 0.75, 0.5, 0.75, 0.5, 0.8125, 0.4375, 0.8125, 0.4375, 0.8125, 0.5, 0.8125, 0.5, 0.875, 0.4375, 0.875, 0.4375, 0.875, 0.5, 0.875, 0.5, 0.9375, 0.4375, 0.9375, 0.5, 0.0, 0.5625, 0.0, 0.5625, 0.0625, 0.5, 0.0625, 0.5, 0.0625, 0.5625, 0.0625, 0.5625, 0.125, 0.5, 0.125, 0.5, 0.125, 0.5625, 0.125, 0.5625, 0.1875, 0.5, 0.1875, 0.5, 0.1875, 0.5625, 0.1875, 0.5625, 0.25, 0.5, 0.25, 0.5, 0.25, 0.5625, 0.25, 0.5625, 0.3125, 0.5, 0.3125, 0.5, 0.3125, 0.5625, 0.3125, 0.5625, 0.375, 0.5, 0.375, 0.5, 0.375, 0.5625, 0.375, 0.5625, 0.4375, 0.5, 0.4375, 0.5, 0.4375, 0.5625, 0.4375, 0.5625, 0.5, 0.5, 0.5, 0.5, 0.5, 0.5625, 0.5, 0.5625, 0.5625, 0.5, 0.5625, 0.5, 0.5625, 0.5625, 0.5625, 0.5625, 0.625, 0.5, 0.625, 0.5, 0.625, 0.5625, 0.625, 0.5625, 0.6875, 0.5, 0.6875, 0.5, 0.6875, 0.5625, 0.6875, 0.5625, 0.75, 0.5, 0.75, 0.5, 0.75, 0.5625, 0.75, 0.5625, 0.8125, 0.5, 0.8125, 0.5, 0.8125, 0.5625, 0.8125, 0.5625, 0.875, 0.5, 0.875, 0.5, 0.875, 0.5625, 0.875, 0.5625, 0.9375, 0.5, 0.9375, 0.5625, 0.0, 0.625, 0.0, 0.625, 0.0625, 0.5625, 0.0625, 0.5625, 0.0625, 0.625, 0.0625, 0.625, 0.125, 0.5625, 0.125, 0.5625, 0.125, 0.625, 0.125, 0.625, 0.1875, 0.5625, 0.1875, 0.5625, 0.1875, 0.625, 0.1875, 0.625, 0.25, 0.5625, 0.25, 0.5625, 0.25, 0.625, 0.25, 0.625, 0.3125, 0.5625, 0.3125, 0.5625, 0.3125, 0.625, 0.3125, 0.625, 0.375, 0.5625, 0.375, 0.5625, 0.375, 0.625, 0.375, 0.625, 0.4375, 0.5625, 0.4375, 0.5625, 0.4375, 0.625, 0.4375, 0.625, 0.5, 0.5625, 0.5, 0.5625, 0.5, 0.625, 0.5, 0.625, 0.5625, 0.5625, 0.5625, 0.5625, 0.5625, 0.625, 0.5625, 0.625, 0.625, 0.5625, 0.625, 0.5625, 0.625, 0.625, 0.625, 0.625, 0.6875, 0.5625, 0.6875, 0.5625, 0.6875, 0.625, 0.6875, 0.625, 0.75, 0.5625, 0.75, 0.5625, 0.75, 0.625, 0.75, 0.625, 0.8125, 0.5625, 0.8125, 0.5625, 0.8125, 0.625, 0.8125, 0.625, 0.875, 0.5625, 0.875, 0.5625, 0.875, 0.625, 0.875, 0.625, 0.9375, 0.5625, 0.9375, 0.625, 0.0, 0.6875, 0.0, 0.6875, 0.0625, 0.625, 0.0625, 0.625, 0.0625, 0.6875, 0.0625, 0.6875, 0.125, 0.625, 0.125, 0.625, 0.125, 0.6875, 0.125, 0.6875, 0.1875, 0.625, 0.1875, 0.625, 0.1875, 0.6875, 0.1875, 0.6875, 0.25, 0.625, 0.25, 0.625, 0.25, 0.6875, 0.25, 0.6875, 0.3125, 0.625, 0.3125, 0.625, 0.3125, 0.6875, 0.3125, 0.6875, 0.375, 0.625, 0.375, 0.625, 0.375, 0.6875, 0.375, 0.6875, 0.4375, 0.625, 0.4375, 0.625, 0.4375, 0.6875, 0.4375, 0.6875, 0.5, 0.625, 0.5, 0.625, 0.5, 0.6875, 0.5, 0.6875, 0.5625, 0.625, 0.5625, 0.625, 0.5625, 0.6875, 0.5625, 0.6875, 0.625, 0.625, 0.625, 0.625, 0.625, 0.6875, 0.625, 0.6875, 0.6875, 0.625, 0.6875, 0.625, 0.6875, 0.6875, 0.6875, 0.6875, 0.75, 0.625, 0.75, 0.625, 0.75, 0.6875, 0.75, 0.6875, 0.8125, 0.625, 0.8125, 0.625, 0.8125, 0.6875, 0.8125, 0.6875, 0.875, 0.625, 0.875, 0.625, 0.875, 0.6875, 0.875, 0.6875, 0.9375, 0.625, 0.9375, 0.6875, 0.0, 0.75, 0.0, 0.75, 0.0625, 0.6875, 0.0625, 0.6875, 0.0625, 0.75, 0.0625, 0.75, 0.125, 0.6875, 0.125, 0.6875, 0.125, 0.75, 0.125, 0.75, 0.1875, 0.6875, 0.1875, 0.6875, 0.1875, 0.75, 0.1875, 0.75, 0.25, 0.6875, 0.25, 0.6875, 0.25, 0.75, 0.25, 0.75, 0.3125, 0.6875, 0.3125, 0.6875, 0.3125, 0.75, 0.3125, 0.75, 0.375, 0.6875, 0.375, 0.6875, 0.375, 0.75, 0.375, 0.75, 0.4375, 0.6875, 0.4375, 0.6875, 0.4375, 0.75, 0.4375, 0.75, 0.5, 0.6875, 0.5, 0.6875, 0.5, 0.75, 0.5, 0.75, 0.5625, 0.6875, 0.5625, 0.6875, 0.5625, 0.75, 0.5625, 0.75, 0.625, 0.6875, 0.625, 0.6875, 0.625, 0.75, 0.625, 0.75, 0.6875, 0.6875, 0.6875, 0.6875, 0.6875, 0.75, 0.6875, 0.75, 0.75, 0.6875, 0.75, 0.6875, 0.75, 0.75, 0.75, 0.75, 0.8125, 0.6875, 0.8125, 0.6875, 0.8125, 0.75, 0.8125, 0.75, 0.875, 0.6875, 0.875, 0.6875, 0.875, 0.75, 0.875, 0.75, 0.9375, 0.6875, 0.9375, 0.75, 0.0, 0.8125, 0.0, 0.8125, 0.0625, 0.75, 0.0625, 0.75, 0.0625, 0.8125, 0.0625, 0.8125, 0.125, 0.75, 0.125, 0.75, 0.125, 0.8125, 0.125, 0.8125, 0.1875, 0.75, 0.1875, 0.75, 0.1875, 0.8125, 0.1875, 0.8125, 0.25, 0.75, 0.25, 0.75, 0.25, 0.8125, 0.25, 0.8125, 0.3125, 0.75, 0.3125, 0.75, 0.3125, 0.8125, 0.3125, 0.8125, 0.375, 0.75, 0.375, 0.75, 0.375, 0.8125, 0.375, 0.8125, 0.4375, 0.75, 0.4375, 0.75, 0.4375, 0.8125, 0.4375, 0.8125, 0.5, 0.75, 0.5, 0.75, 0.5, 0.8125, 0.5, 0.8125, 0.5625, 0.75, 0.5625, 0.75, 0.5625, 0.8125, 0.5625, 0.8125, 0.625, 0.75, 0.625, 0.75, 0.625, 0.8125, 0.625, 0.8125, 0.6875, 0.75, 0.6875, 0.75, 0.6875, 0.8125, 0.6875, 0.8125, 0.75, 0.75, 0.75, 0.75, 0.75, 0.8125, 0.75, 0.8125, 0.8125, 0.75, 0.8125, 0.75, 0.8125, 0.8125, 0.8125, 0.8125, 0.875, 0.75, 0.875, 0.75, 0.875, 0.8125, 0.875, 0.8125, 0.9375, 0.75, 0.9375, 0.8125, 0.0, 0.875, 0.0, 0.875, 0.0625, 0.8125, 0.0625, 0.8125, 0.0625, 0.875, 0.0625, 0.875, 0.125, 0.8125, 0.125, 0.8125, 0.125, 0.875, 0.125, 0.875, 0.1875, 0.8125, 0.1875, 0.8125, 0.1875, 0.875, 0.1875, 0.875, 0.25, 0.8125, 0.25, 0.8125, 0.25, 0.875, 0.25, 0.875, 0.3125, 0.8125, 0.3125, 0.8125, 0.3125, 0.875, 0.3125, 0.875, 0.375, 0.8125, 0.375, 0.8125, 0.375, 0.875, 0.375, 0.875, 0.4375, 0.8125, 0.4375, 0.8125, 0.4375, 0.875, 0.4375, 0.875, 0.5, 0.8125, 0.5, 0.8125, 0.5, 0.875, 0.5, 0.875, 0.5625, 0.8125, 0.5625, 0.8125, 0.5625, 0.875, 0.5625, 0.875, 0.625, 0.8125, 0.625, 0.8125, 0.625, 0.875, 0.625, 0.875, 0.6875, 0.8125, 0.6875, 0.8125, 0.6875, 0.875, 0.6875, 0.875, 0.75, 0.8125, 0.75, 0.8125, 0.75, 0.875, 0.75, 0.875, 0.8125, 0.8125, 0.8125, 0.8125, 0.8125, 0.875, 0.8125, 0.875, 0.875, 0.8125, 0.875, 0.8125, 0.875, 0.875, 0.875, 0.875, 0.9375, 0.8125, 0.9375, 0.875, 0.0, 0.9375, 0.0, 0.9375, 0.0625, 0.875, 0.0625, 0.875, 0.0625, 0.9375, 0.0625, 0.9375, 0.125, 0.875, 0.125, 0.875, 0.125, 0.9375, 0.125, 0.9375, 0.1875, 0.875, 0.1875, 0.875, 0.1875, 0.9375, 0.1875, 0.9375, 0.25, 0.875, 0.25, 0.875, 0.25, 0.9375, 0.25, 0.9375, 0.3125, 0.875, 0.3125, 0.875, 0.3125, 0.9375, 0.3125, 0.9375, 0.375, 0.875, 0.375, 0.875, 0.375, 0.9375, 0.375, 0.9375, 0.4375, 0.875, 0.4375, 0.875, 0.4375, 0.9375, 0.4375, 0.9375, 0.5, 0.875, 0.5, 0.875, 0.5, 0.9375, 0.5, 0.9375, 0.5625, 0.875, 0.5625, 0.875, 0.5625, 0.9375, 0.5625, 0.9375, 0.625, 0.875, 0.625, 0.875, 0.625, 0.9375, 0.625, 0.9375, 0.6875, 0.875, 0.6875, 0.875, 0.6875, 0.9375, 0.6875, 0.9375, 0.75, 0.875, 0.75, 0.875, 0.75, 0.9375, 0.75, 0.9375, 0.8125, 0.875, 0.8125, 0.875, 0.8125, 0.9375, 0.8125, 0.9375, 0.875, 0.875, 0.875, 0.875, 0.875, 0.9375, 0.875, 0.9375, 0.9375, 0.875, 0.9375, 0.9375, 0.0, 1.0, 0.0, 1.0, 0.0625, 0.9375, 0.0625, 0.9375, 0.0625, 1.0, 0.0625, 1.0, 0.125, 0.9375, 0.125, 0.9375, 0.125, 1.0, 0.125, 1.0, 0.1875, 0.9375, 0.1875, 0.9375, 0.1875, 1.0, 0.1875, 1.0, 0.25, 0.9375, 0.25, 0.9375, 0.25, 1.0, 0.25, 1.0, 0.3125, 0.9375, 0.3125, 0.9375, 0.3125, 1.0, 0.3125, 1.0, 0.375, 0.9375, 0.375, 0.9375, 0.375, 1.0, 0.375, 1.0, 0.4375, 0.9375, 0.4375, 0.9375, 0.4375, 1.0, 0.4375, 1.0, 0.5, 0.9375, 0.5, 0.9375, 0.5, 1.0, 0.5, 1.0, 0.5625, 0.9375, 0.5625, 0.9375, 0.5625, 1.0, 0.5625, 1.0, 0.625, 0.9375, 0.625, 0.9375, 0.625, 1.0, 0.625, 1.0, 0.6875, 0.9375, 0.6875, 0.9375, 0.6875, 1.0, 0.6875, 1.0, 0.75, 0.9375, 0.75, 0.9375, 0.75, 1.0, 0.75, 1.0, 0.8125, 0.9375, 0.8125, 0.9375, 0.8125, 1.0, 0.8125, 1.0, 0.875, 0.9375, 0.875, 0.9375, 0.875, 1.0, 0.875, 1.0, 0.9375, 0.9375, 0.9375])
me_plane.materials.append(mat_material_002)
me_plane.update()
me_cube_006 = bpy.data.meshes.new('Cube.006')
me_cube_006.from_pydata([(-2.584, -2.658, -0.4972), (-4.926, -5.0, 1.926), (-2.584, 2.509, -0.4972), (-4.926, 4.851, 1.926), (2.584, -2.658, -0.4972), (4.926, -5.0, 1.926), (2.584, 2.509, -0.4972), (4.926, 4.851, 1.926), (-4.926, -5.0, 1.758), (-4.926, 4.851, 1.758), (4.926, 4.851, 1.758), (4.926, -5.0, 1.758), (-4.926, 4.851, 0.5954), (4.926, 4.851, 0.5954), (4.926, -5.0, 0.5954), (-4.926, -5.0, 0.5954)], [], [(8, 1, 3, 9), (9, 3, 7, 10), (10, 7, 5, 11), (11, 5, 1, 8), (2, 6, 4, 0), (7, 3, 1, 5), (14, 11, 8, 15), (13, 10, 11, 14), (12, 9, 10, 13), (15, 8, 9, 12), (0, 15, 12, 2), (2, 12, 13, 6), (6, 13, 14, 4), (4, 14, 15, 0)])
me_cube_006.polygons.foreach_set('use_smooth', [True] * 14)
_uv = me_cube_006.uv_layers.new(name='UVMap')
_uv.uv.foreach_set('vector', [0.6103, 0.0, 0.625, 0.0, 0.625, 0.25, 0.6103, 0.25, 0.6103, 0.25, 0.625, 0.25, 0.625, 0.5, 0.6103, 0.5, 0.6103, 0.5, 0.625, 0.5, 0.625, 0.75, 0.6103, 0.75, 0.6103, 0.75, 0.625, 0.75, 0.625, 1.0, 0.6103, 1.0, 0.1336, 0.5086, 0.3664, 0.5086, 0.3664, 0.7414, 0.1336, 0.7414, 0.625, 0.5, 0.875, 0.5, 0.875, 0.75, 0.625, 0.75, 0.4789, 0.75, 0.6103, 0.75, 0.6103, 1.0, 0.4789, 1.0, 0.4789, 0.5, 0.6103, 0.5, 0.6103, 0.75, 0.4789, 0.75, 0.4789, 0.25, 0.6103, 0.25, 0.6103, 0.5, 0.4789, 0.5, 0.4789, 0.0, 0.6103, 0.0, 0.6103, 0.25, 0.4789, 0.25, 0.3695, 0.006779, 0.4789, 0.0, 0.4789, 0.25, 0.3695, 0.25, 0.3695, 0.25, 0.4789, 0.25, 0.4789, 0.5, 0.3664, 0.5086, 0.3664, 0.5086, 0.4789, 0.5, 0.4789, 0.75, 0.3664, 0.7414, 0.3664, 0.7414, 0.4789, 0.75, 0.4789, 1.0, 0.3695, 0.9932])
me_cube_006.materials.append(mat_bunmaterial)
me_cube_006.update()

# ---- objects
ob_cube = bpy.data.objects.new('Cube', me_cube_004)
ob_point = bpy.data.objects.new('Point', light_point)
ob_cube_001 = bpy.data.objects.new('Cube.001', me_cube_005)
ob_plane = bpy.data.objects.new('Plane', me_plane)
ob_cube_002 = bpy.data.objects.new('Cube.002', me_cube_006)
ob_point_001 = bpy.data.objects.new('Point.001', light_point_001)

# ---- transforms, parenting, visibility, modifiers, constraints
ob_cube.location = (0.0, 0.0, -0.2318)
_m = ob_cube.modifiers.new('Subdivision', 'SUBSURF')
_m.levels = 4
ob_point.location = (14.25, 5.202, 8.092)
ob_cube_001.location = (0.0, 0.0, 0.8784)
_m = ob_cube_001.modifiers.new('Subdivision', 'SUBSURF')
_m.levels = 4
ob_plane.location = (0.0, 0.0, 2.358)
_m = ob_plane.modifiers.new('Solidify', 'SOLIDIFY')
_m.thickness = 0.08
_m = ob_plane.modifiers.new('Auto Smooth', 'NODES')
_m.node_group = ng_auto_smooth
_gi = [s.identifier for s in ng_auto_smooth.interface.items_tree if s.item_type == 'SOCKET' and s.in_out == 'INPUT']
_m[_gi[1]] = 0.5236  # Angle
ob_cube_002.location = (0.0, 0.0, 4.13)
ob_cube_002.rotation_euler = (3.142, -0.0, 0.0)
_m = ob_cube_002.modifiers.new('Subdivision', 'SUBSURF')
_m.levels = 4
ob_point_001.location = (4.306, -16.57, 6.882)

# ---- collection membership
scene.collection.objects.link(ob_cube)
scene.collection.objects.link(ob_point)
scene.collection.objects.link(ob_cube_001)
scene.collection.objects.link(ob_plane)
scene.collection.objects.link(ob_cube_002)
scene.collection.objects.link(ob_point_001)

# ---- scene / render settings (as saved in the file)
scene.frame_start = 1; scene.frame_end = 250; scene.frame_set(53)
scene.render.engine = 'BLENDER_EEVEE_NEXT'
scene.cycles.sampling_pattern = 'TABULATED_SOBOL'
scene.view_settings.view_transform = 'Filmic'
bpy.context.view_layer.update()

# ---- added for rendering (the .blend has no active camera): camera
cam_auto = bpy.data.cameras.new('AutoCamera')
cam_auto.lens = 50.0
cam_auto.sensor_width = 36.0
cam_auto.clip_end = 1000.0
ob_auto_camera = bpy.data.objects.new('AutoCamera', cam_auto)
scene.collection.objects.link(ob_auto_camera)
ob_auto_camera.location = (13.7213, -16.4655, 13.212)
ob_auto_camera.rotation_euler = (1.09748, -7.21219e-08, 0.694738)
scene.camera = ob_auto_camera
bpy.context.view_layer.update()

